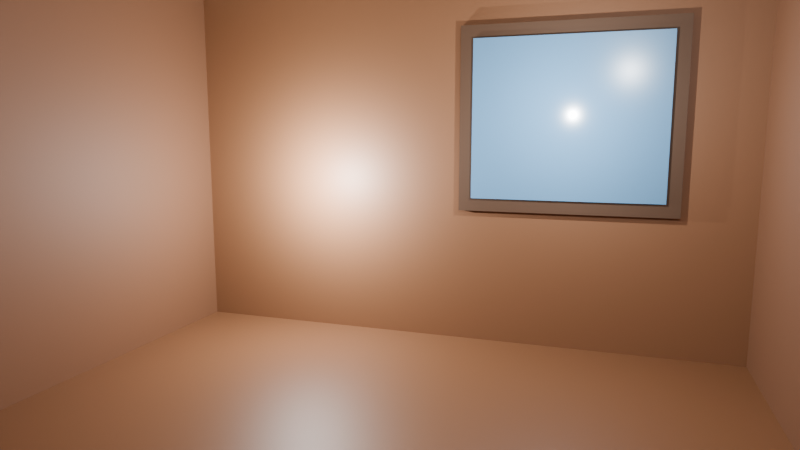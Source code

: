 # Source: cozy-retro-den.blend  (saved by Blender 5.2.45; exported with 4.5.12 LTS)
import bpy
from mathutils import Matrix  # noqa: F401  (used for matrix-valued properties, if any)

bpy.ops.wm.read_factory_settings(use_empty=True)
scene = bpy.context.scene
scene.name = 'Scene'

# ---- collections
col_collection = bpy.data.collections.new('Collection'); scene.collection.children.link(col_collection)

# ---- materials (node trees are filled in below, after node groups)
mat_floor_material = bpy.data.materials.new('Floor_Material')
mat_ceiling_material = bpy.data.materials.new('Ceiling_Material')
mat_backwall_material = bpy.data.materials.new('BackWall_Material')
mat_leftwall_material = bpy.data.materials.new('LeftWall_Material')
mat_rightwall_material = bpy.data.materials.new('RightWall_Material')
mat_windowframe_material = bpy.data.materials.new('WindowFrame_Material')
mat_windowpane_material = bpy.data.materials.new('WindowPane_Material')

# ---- material node trees
mat_floor_material.use_nodes = True; mat_floor_material.node_tree.nodes.clear()
_N = mat_floor_material.node_tree.nodes; _L = mat_floor_material.node_tree.links
n0 = _N.new('ShaderNodeBsdfPrincipled'); n0.name = 'Principled BSDF'; n0.location = (-200, 100)
n0.inputs[0].default_value = (0.18, 0.08, 0.035, 1.0)
n0.inputs[10].default_value = 0.005
n1 = _N.new('ShaderNodeOutputMaterial'); n1.name = 'Material Output'; n1.location = (200, 100)
_L.new(n0.outputs[0], n1.inputs[0])
n1.is_active_output = True
mat_ceiling_material.use_nodes = True; mat_ceiling_material.node_tree.nodes.clear()
_N = mat_ceiling_material.node_tree.nodes; _L = mat_ceiling_material.node_tree.links
n0 = _N.new('ShaderNodeBsdfPrincipled'); n0.name = 'Principled BSDF'; n0.location = (-200, 100)
n0.inputs[0].default_value = (0.35, 0.28, 0.2, 1.0)
n0.inputs[2].default_value = 0.85
n0.inputs[10].default_value = 0.005
n1 = _N.new('ShaderNodeOutputMaterial'); n1.name = 'Material Output'; n1.location = (200, 100)
_L.new(n0.outputs[0], n1.inputs[0])
n1.is_active_output = True
mat_backwall_material.use_nodes = True; mat_backwall_material.node_tree.nodes.clear()
_N = mat_backwall_material.node_tree.nodes; _L = mat_backwall_material.node_tree.links
n0 = _N.new('ShaderNodeBsdfPrincipled'); n0.name = 'Principled BSDF'; n0.location = (-200, 100)
n0.inputs[0].default_value = (0.22, 0.1, 0.045, 1.0)
n0.inputs[2].default_value = 0.55
n0.inputs[10].default_value = 0.005
n1 = _N.new('ShaderNodeOutputMaterial'); n1.name = 'Material Output'; n1.location = (200, 100)
_L.new(n0.outputs[0], n1.inputs[0])
n1.is_active_output = True
mat_leftwall_material.use_nodes = True; mat_leftwall_material.node_tree.nodes.clear()
_N = mat_leftwall_material.node_tree.nodes; _L = mat_leftwall_material.node_tree.links
n0 = _N.new('ShaderNodeBsdfPrincipled'); n0.name = 'Principled BSDF'; n0.location = (-200, 100)
n0.inputs[0].default_value = (0.17, 0.075, 0.035, 1.0)
n0.inputs[2].default_value = 0.65
n0.inputs[10].default_value = 0.005
n1 = _N.new('ShaderNodeOutputMaterial'); n1.name = 'Material Output'; n1.location = (200, 100)
_L.new(n0.outputs[0], n1.inputs[0])
n1.is_active_output = True
mat_rightwall_material.use_nodes = True; mat_rightwall_material.node_tree.nodes.clear()
_N = mat_rightwall_material.node_tree.nodes; _L = mat_rightwall_material.node_tree.links
n0 = _N.new('ShaderNodeBsdfPrincipled'); n0.name = 'Principled BSDF'; n0.location = (-200, 100)
n0.inputs[0].default_value = (0.17, 0.075, 0.035, 1.0)
n0.inputs[2].default_value = 0.65
n0.inputs[10].default_value = 0.005
n1 = _N.new('ShaderNodeOutputMaterial'); n1.name = 'Material Output'; n1.location = (200, 100)
_L.new(n0.outputs[0], n1.inputs[0])
n1.is_active_output = True
mat_windowframe_material.use_nodes = True; mat_windowframe_material.node_tree.nodes.clear()
_N = mat_windowframe_material.node_tree.nodes; _L = mat_windowframe_material.node_tree.links
n0 = _N.new('ShaderNodeBsdfPrincipled'); n0.name = 'Principled BSDF'; n0.location = (-200, 100)
n0.inputs[0].default_value = (0.08, 0.04, 0.02, 1.0)
n0.inputs[2].default_value = 0.6
n0.inputs[10].default_value = 0.005
n1 = _N.new('ShaderNodeOutputMaterial'); n1.name = 'Material Output'; n1.location = (200, 100)
_L.new(n0.outputs[0], n1.inputs[0])
n1.is_active_output = True
mat_windowpane_material.use_nodes = True; mat_windowpane_material.node_tree.nodes.clear()
_N = mat_windowpane_material.node_tree.nodes; _L = mat_windowpane_material.node_tree.links
n0 = _N.new('ShaderNodeBsdfPrincipled'); n0.name = 'Principled BSDF'; n0.location = (-200, 100)
n0.inputs[0].default_value = (0.14, 0.32, 0.55, 1.0)
n0.inputs[2].default_value = 0.18
n0.inputs[10].default_value = 0.005
n1 = _N.new('ShaderNodeOutputMaterial'); n1.name = 'Material Output'; n1.location = (200, 100)
_L.new(n0.outputs[0], n1.inputs[0])
n1.is_active_output = True

# ---- world
world_world = bpy.data.worlds.new('World'); scene.world = world_world
world_world.use_nodes = True; world_world.node_tree.nodes.clear()
_N = world_world.node_tree.nodes; _L = world_world.node_tree.links
n0 = _N.new('ShaderNodeOutputWorld'); n0.name = 'World Output'; n0.location = (200, 100)
n1 = _N.new('ShaderNodeBackground'); n1.name = 'Background'; n1.location = (-200, 100)
n1.inputs[0].default_value = (0.05088, 0.05088, 0.05088, 1.0)
_L.new(n1.outputs[0], n0.inputs[0])
n0.is_active_output = True
world_world.color = (0.05088, 0.05088, 0.05088)
world_world.sun_shadow_jitter_overblur = 0.0

# ---- cameras
cam_camera = bpy.data.cameras.new('Camera')
cam_camera.clip_end = 100.0
cam_camera.ortho_scale = 7.314
cam_herocamera_camera = bpy.data.cameras.new('HeroCamera_Camera')
cam_herocamera_camera.lens = 28.0

# ---- lights
light_lamplight_light = bpy.data.lights.new('LampLight_Light', 'POINT')
light_lamplight_light.energy = 180.0
light_windowlight_light = bpy.data.lights.new('WindowLight_Light', 'POINT')
light_windowlight_light.energy = 70.0
light_filllight_light = bpy.data.lights.new('FillLight_Light', 'POINT')
light_filllight_light.energy = 140.0

# ---- meshes
me_floor_mesh = bpy.data.meshes.new('Floor_Mesh')
me_floor_mesh.from_pydata([(-1.0, -1.0, -1.0), (1.0, -1.0, -1.0), (1.0, 1.0, -1.0), (-1.0, 1.0, -1.0), (-1.0, -1.0, 1.0), (1.0, -1.0, 1.0), (1.0, 1.0, 1.0), (-1.0, 1.0, 1.0)], [], [(0, 3, 2, 1), (4, 5, 6, 7), (0, 1, 5, 4), (1, 2, 6, 5), (2, 3, 7, 6), (3, 0, 4, 7)])
me_floor_mesh.materials.append(mat_floor_material)
me_floor_mesh.update()
me_ceiling_mesh = bpy.data.meshes.new('Ceiling_Mesh')
me_ceiling_mesh.from_pydata([(-1.0, -1.0, -1.0), (1.0, -1.0, -1.0), (1.0, 1.0, -1.0), (-1.0, 1.0, -1.0), (-1.0, -1.0, 1.0), (1.0, -1.0, 1.0), (1.0, 1.0, 1.0), (-1.0, 1.0, 1.0)], [], [(0, 3, 2, 1), (4, 5, 6, 7), (0, 1, 5, 4), (1, 2, 6, 5), (2, 3, 7, 6), (3, 0, 4, 7)])
me_ceiling_mesh.materials.append(mat_ceiling_material)
me_ceiling_mesh.update()
me_backwall_mesh = bpy.data.meshes.new('BackWall_Mesh')
me_backwall_mesh.from_pydata([(-1.0, -1.0, -1.0), (1.0, -1.0, -1.0), (1.0, 1.0, -1.0), (-1.0, 1.0, -1.0), (-1.0, -1.0, 1.0), (1.0, -1.0, 1.0), (1.0, 1.0, 1.0), (-1.0, 1.0, 1.0)], [], [(0, 3, 2, 1), (4, 5, 6, 7), (0, 1, 5, 4), (1, 2, 6, 5), (2, 3, 7, 6), (3, 0, 4, 7)])
me_backwall_mesh.materials.append(mat_backwall_material)
me_backwall_mesh.update()
me_leftwall_mesh = bpy.data.meshes.new('LeftWall_Mesh')
me_leftwall_mesh.from_pydata([(-1.0, -1.0, -1.0), (1.0, -1.0, -1.0), (1.0, 1.0, -1.0), (-1.0, 1.0, -1.0), (-1.0, -1.0, 1.0), (1.0, -1.0, 1.0), (1.0, 1.0, 1.0), (-1.0, 1.0, 1.0)], [], [(0, 3, 2, 1), (4, 5, 6, 7), (0, 1, 5, 4), (1, 2, 6, 5), (2, 3, 7, 6), (3, 0, 4, 7)])
me_leftwall_mesh.materials.append(mat_leftwall_material)
me_leftwall_mesh.update()
me_rightwall_mesh = bpy.data.meshes.new('RightWall_Mesh')
me_rightwall_mesh.from_pydata([(-1.0, -1.0, -1.0), (1.0, -1.0, -1.0), (1.0, 1.0, -1.0), (-1.0, 1.0, -1.0), (-1.0, -1.0, 1.0), (1.0, -1.0, 1.0), (1.0, 1.0, 1.0), (-1.0, 1.0, 1.0)], [], [(0, 3, 2, 1), (4, 5, 6, 7), (0, 1, 5, 4), (1, 2, 6, 5), (2, 3, 7, 6), (3, 0, 4, 7)])
me_rightwall_mesh.materials.append(mat_rightwall_material)
me_rightwall_mesh.update()
me_windowframe_mesh = bpy.data.meshes.new('WindowFrame_Mesh')
me_windowframe_mesh.from_pydata([(-1.0, -1.0, -1.0), (1.0, -1.0, -1.0), (1.0, 1.0, -1.0), (-1.0, 1.0, -1.0), (-1.0, -1.0, 1.0), (1.0, -1.0, 1.0), (1.0, 1.0, 1.0), (-1.0, 1.0, 1.0)], [], [(0, 3, 2, 1), (4, 5, 6, 7), (0, 1, 5, 4), (1, 2, 6, 5), (2, 3, 7, 6), (3, 0, 4, 7)])
me_windowframe_mesh.materials.append(mat_windowframe_material)
me_windowframe_mesh.update()
me_windowpane_mesh = bpy.data.meshes.new('WindowPane_Mesh')
me_windowpane_mesh.from_pydata([(-1.0, -1.0, -1.0), (1.0, -1.0, -1.0), (1.0, 1.0, -1.0), (-1.0, 1.0, -1.0), (-1.0, -1.0, 1.0), (1.0, -1.0, 1.0), (1.0, 1.0, 1.0), (-1.0, 1.0, 1.0)], [], [(0, 3, 2, 1), (4, 5, 6, 7), (0, 1, 5, 4), (1, 2, 6, 5), (2, 3, 7, 6), (3, 0, 4, 7)])
me_windowpane_mesh.materials.append(mat_windowpane_material)
me_windowpane_mesh.update()

# ---- objects
ob_camera = bpy.data.objects.new('Camera', cam_camera)
ob_floor = bpy.data.objects.new('Floor', me_floor_mesh)
ob_ceiling = bpy.data.objects.new('Ceiling', me_ceiling_mesh)
ob_backwall = bpy.data.objects.new('BackWall', me_backwall_mesh)
ob_leftwall = bpy.data.objects.new('LeftWall', me_leftwall_mesh)
ob_rightwall = bpy.data.objects.new('RightWall', me_rightwall_mesh)
ob_windowframe = bpy.data.objects.new('WindowFrame', me_windowframe_mesh)
ob_windowpane = bpy.data.objects.new('WindowPane', me_windowpane_mesh)
ob_herocamera = bpy.data.objects.new('HeroCamera', cam_herocamera_camera)
ob_lamplight = bpy.data.objects.new('LampLight', light_lamplight_light)
ob_windowlight = bpy.data.objects.new('WindowLight', light_windowlight_light)
ob_filllight = bpy.data.objects.new('FillLight', light_filllight_light)

# ---- transforms, parenting, visibility, modifiers, constraints
ob_camera.location = (7.359, -6.926, 4.958)
ob_camera.rotation_euler = (1.109, 0.0, 0.8149)
ob_camera.lock_rotations_4d = False
ob_camera.empty_display_type = 'ARROWS'
ob_camera.color = (0.0, 0.0, 0.0, 0.0)
ob_camera.display_type = 'WIRE'
ob_camera.lineart.crease_threshold = 0.0
ob_floor.location = (0.0, 0.3, -0.05)
ob_floor.scale = (2.2, 2.5, 0.05)
ob_ceiling.location = (0.0, 0.3, 2.85)
ob_ceiling.scale = (2.2, 2.5, 0.05)
ob_backwall.location = (0.0, 2.85, 1.4)
ob_backwall.scale = (2.2, 0.05, 1.4)
ob_leftwall.location = (-2.25, 0.3, 1.4)
ob_leftwall.scale = (0.05, 2.5, 1.4)
ob_rightwall.location = (2.25, 0.3, 1.4)
ob_rightwall.scale = (0.05, 2.5, 1.4)
ob_windowframe.location = (0.9, 2.78, 1.75)
ob_windowframe.scale = (0.8, 0.03, 0.7)
ob_windowpane.location = (0.9, 2.745, 1.75)
ob_windowpane.scale = (0.7, 0.015, 0.6)
ob_herocamera.location = (1.2, -2.0, 1.65)
ob_herocamera.rotation_euler = (1.424, 0.0, 0.322)
ob_lamplight.location = (-1.0, 2.3, 1.25)
ob_windowlight.location = (0.9, 2.0, 1.8)
ob_filllight.location = (1.4, -0.8, 2.4)

# ---- collection membership
col_collection.objects.link(ob_camera)
col_collection.objects.link(ob_floor)
col_collection.objects.link(ob_ceiling)
col_collection.objects.link(ob_backwall)
col_collection.objects.link(ob_leftwall)
col_collection.objects.link(ob_rightwall)
col_collection.objects.link(ob_windowframe)
col_collection.objects.link(ob_windowpane)
col_collection.objects.link(ob_herocamera)
col_collection.objects.link(ob_lamplight)
col_collection.objects.link(ob_windowlight)
col_collection.objects.link(ob_filllight)

# ---- scene / render settings (as saved in the file)
scene.camera = ob_herocamera
scene.frame_start = 1; scene.frame_end = 250; scene.frame_set(1)
scene.render.engine = 'BLENDER_EEVEE_NEXT'
scene.render.bake_bias = 0.0
scene.render.bake_samples = 0
scene.render.compositor_device = 'GPU'
scene.cycles.samples = 64
scene.eevee.use_volume_custom_range = False
scene.eevee.fast_gi_thickness_near = 0.1
scene.eevee.fast_gi_thickness_far = 0.0
scene.eevee.ray_tracing_options.screen_trace_thickness = 0.1
bpy.context.view_layer.update()
